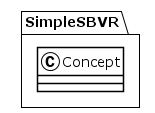

The diagram above was rendered by PlantUML. Its source (embedded in the PNG):
@startuml
!theme plain
package SimpleSBVR {
class Concept {
}
}
@enduml